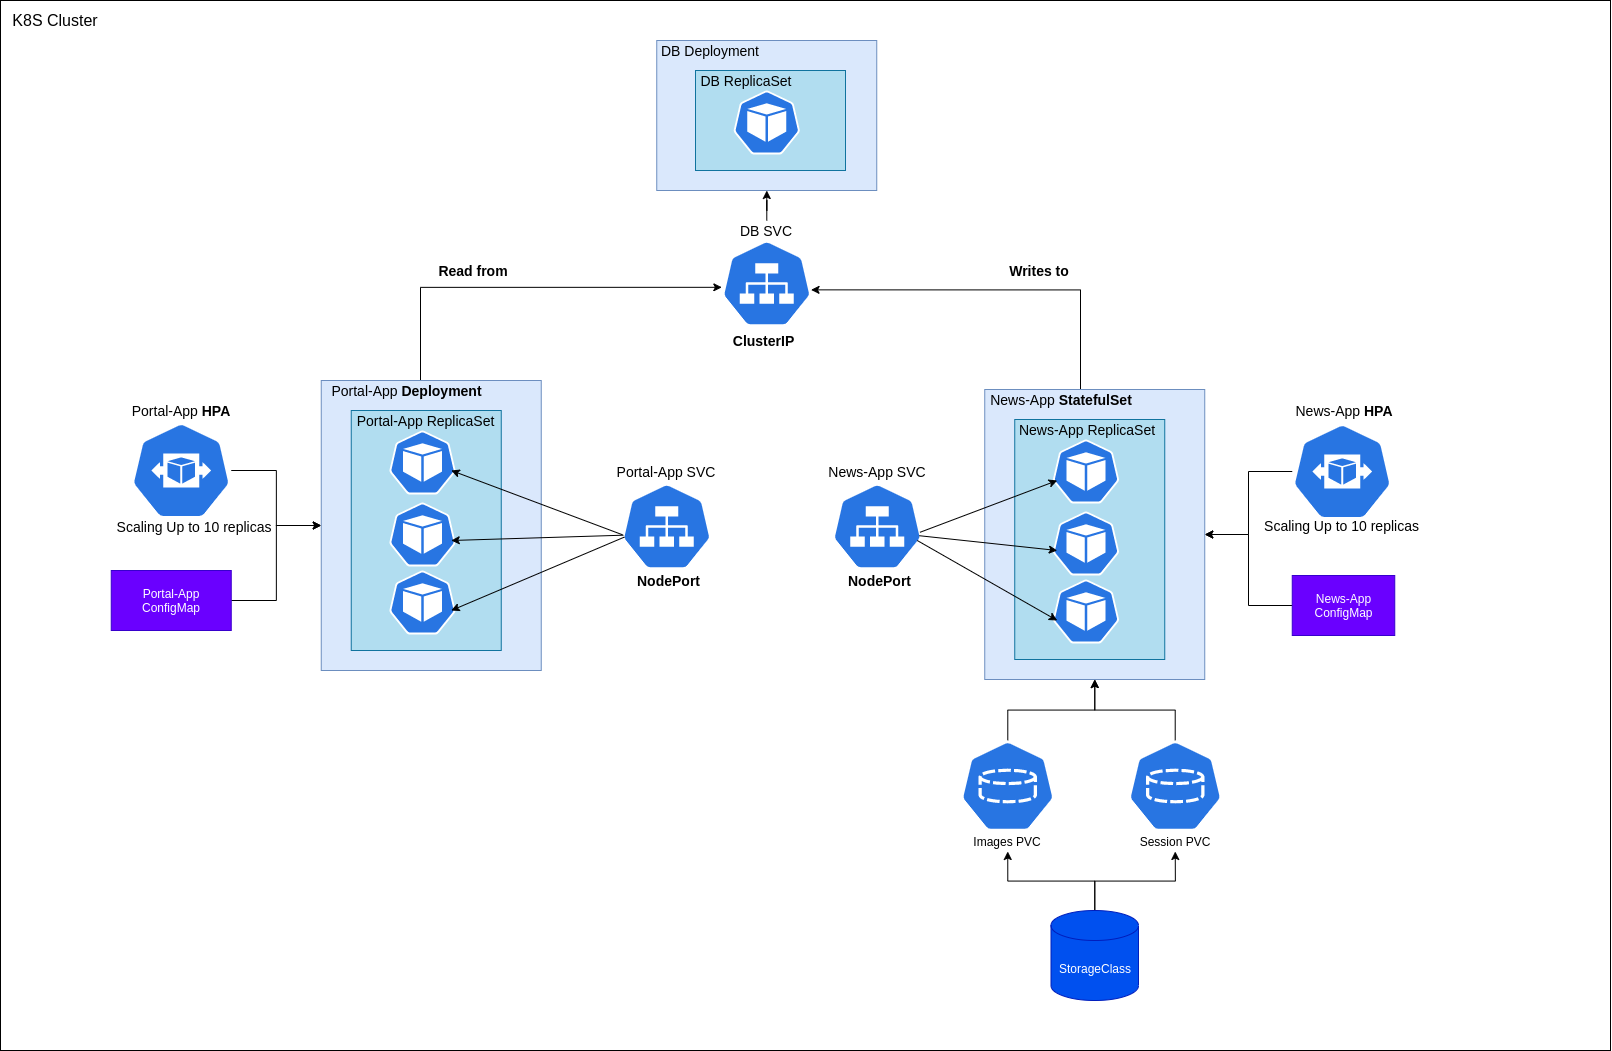

The diagram above was exported from draw.io. Its source (the exported page's mxGraphModel, read from the mxfile embedded in the PNG):
<mxGraphModel dx="3716" dy="2066" grid="1" gridSize="10" guides="1" tooltips="1" connect="1" arrows="1" fold="1" page="1" pageScale="1" pageWidth="850" pageHeight="1100" math="0" shadow="0">
  <root>
    <mxCell id="0" />
    <mxCell id="1" parent="0" />
    <mxCell id="nrerIEiuXNpvZh_OWHSS-96" value="" style="rounded=0;whiteSpace=wrap;html=1;" vertex="1" parent="1">
      <mxGeometry x="-230" y="-400" width="1610" height="1050" as="geometry" />
    </mxCell>
    <mxCell id="nrerIEiuXNpvZh_OWHSS-90" style="edgeStyle=orthogonalEdgeStyle;rounded=0;orthogonalLoop=1;jettySize=auto;html=1;entryX=0.001;entryY=0.536;entryDx=0;entryDy=0;entryPerimeter=0;" edge="1" parent="1" source="nrerIEiuXNpvZh_OWHSS-1" target="nrerIEiuXNpvZh_OWHSS-87">
      <mxGeometry relative="1" as="geometry">
        <Array as="points">
          <mxPoint x="190" y="-113" />
        </Array>
      </mxGeometry>
    </mxCell>
    <mxCell id="nrerIEiuXNpvZh_OWHSS-1" value="" style="rounded=0;whiteSpace=wrap;html=1;fillColor=#dae8fc;strokeColor=#6c8ebf;" vertex="1" parent="1">
      <mxGeometry x="90.75" y="-20" width="220" height="290" as="geometry" />
    </mxCell>
    <mxCell id="nrerIEiuXNpvZh_OWHSS-2" value="" style="rounded=0;whiteSpace=wrap;html=1;fillColor=#b1ddf0;strokeColor=#10739e;" vertex="1" parent="1">
      <mxGeometry x="120.75" y="10" width="150" height="240" as="geometry" />
    </mxCell>
    <mxCell id="nrerIEiuXNpvZh_OWHSS-6" value="&lt;font style=&quot;font-size: 14px&quot;&gt;Portal-App &lt;b&gt;Deployment&lt;/b&gt;&lt;/font&gt;" style="text;html=1;strokeColor=none;fillColor=none;align=center;verticalAlign=middle;whiteSpace=wrap;rounded=0;" vertex="1" parent="1">
      <mxGeometry x="81.5" y="-20" width="189.25" height="20" as="geometry" />
    </mxCell>
    <mxCell id="nrerIEiuXNpvZh_OWHSS-8" value="&lt;font style=&quot;font-size: 14px&quot;&gt;Portal-App ReplicaSet&lt;/font&gt;" style="text;html=1;strokeColor=none;fillColor=none;align=center;verticalAlign=middle;whiteSpace=wrap;rounded=0;" vertex="1" parent="1">
      <mxGeometry x="120.75" y="10" width="149.25" height="20" as="geometry" />
    </mxCell>
    <mxCell id="nrerIEiuXNpvZh_OWHSS-78" style="edgeStyle=orthogonalEdgeStyle;rounded=0;orthogonalLoop=1;jettySize=auto;html=1;" edge="1" parent="1" source="nrerIEiuXNpvZh_OWHSS-10" target="nrerIEiuXNpvZh_OWHSS-1">
      <mxGeometry relative="1" as="geometry" />
    </mxCell>
    <mxCell id="nrerIEiuXNpvZh_OWHSS-10" value="" style="html=1;dashed=0;whitespace=wrap;fillColor=#2875E2;strokeColor=#ffffff;points=[[0.005,0.63,0],[0.1,0.2,0],[0.9,0.2,0],[0.5,0,0],[0.995,0.63,0],[0.72,0.99,0],[0.5,1,0],[0.28,0.99,0]];shape=mxgraph.kubernetes.icon;prIcon=hpa" vertex="1" parent="1">
      <mxGeometry x="-99.25" y="20" width="100" height="100" as="geometry" />
    </mxCell>
    <mxCell id="nrerIEiuXNpvZh_OWHSS-11" value="&lt;font style=&quot;font-size: 14px&quot;&gt;Portal-App &lt;b&gt;HPA&lt;/b&gt;&lt;/font&gt;" style="text;html=1;strokeColor=none;fillColor=none;align=center;verticalAlign=middle;whiteSpace=wrap;rounded=0;" vertex="1" parent="1">
      <mxGeometry x="-104.25" width="110" height="20" as="geometry" />
    </mxCell>
    <mxCell id="nrerIEiuXNpvZh_OWHSS-12" value="&lt;font style=&quot;font-size: 14px&quot;&gt;Scaling Up to 10 replicas&lt;/font&gt;" style="text;html=1;strokeColor=none;fillColor=none;align=center;verticalAlign=middle;whiteSpace=wrap;rounded=0;" vertex="1" parent="1">
      <mxGeometry x="-130" y="116" width="188.25" height="20" as="geometry" />
    </mxCell>
    <mxCell id="nrerIEiuXNpvZh_OWHSS-14" value="" style="html=1;dashed=0;whitespace=wrap;fillColor=#2875E2;strokeColor=#ffffff;points=[[0.005,0.63,0],[0.1,0.2,0],[0.9,0.2,0],[0.5,0,0],[0.995,0.63,0],[0.72,0.99,0],[0.5,1,0],[0.28,0.99,0]];shape=mxgraph.kubernetes.icon;prIcon=svc" vertex="1" parent="1">
      <mxGeometry x="391.25" y="73" width="90" height="106" as="geometry" />
    </mxCell>
    <mxCell id="nrerIEiuXNpvZh_OWHSS-20" value="&lt;font style=&quot;font-size: 14px&quot;&gt;Portal-App SVC&lt;/font&gt;" style="text;html=1;strokeColor=none;fillColor=none;align=center;verticalAlign=middle;whiteSpace=wrap;rounded=0;" vertex="1" parent="1">
      <mxGeometry x="371.25" y="61" width="130" height="20" as="geometry" />
    </mxCell>
    <mxCell id="nrerIEiuXNpvZh_OWHSS-21" value="&lt;b&gt;&lt;font style=&quot;font-size: 14px&quot;&gt;NodePort&lt;/font&gt;&lt;/b&gt;" style="text;html=1;strokeColor=none;fillColor=none;align=center;verticalAlign=middle;whiteSpace=wrap;rounded=0;" vertex="1" parent="1">
      <mxGeometry x="371.25" y="170" width="135" height="20" as="geometry" />
    </mxCell>
    <mxCell id="nrerIEiuXNpvZh_OWHSS-15" value="" style="html=1;dashed=0;whitespace=wrap;fillColor=#2875E2;strokeColor=#ffffff;points=[[0.005,0.63,0],[0.1,0.2,0],[0.9,0.2,0],[0.5,0,0],[0.995,0.63,0],[0.72,0.99,0],[0.5,1,0],[0.28,0.99,0]];shape=mxgraph.kubernetes.icon;prIcon=pod" vertex="1" parent="1">
      <mxGeometry x="153.25" y="30" width="77.5" height="64" as="geometry" />
    </mxCell>
    <mxCell id="nrerIEiuXNpvZh_OWHSS-18" value="" style="html=1;dashed=0;whitespace=wrap;fillColor=#2875E2;strokeColor=#ffffff;points=[[0.005,0.63,0],[0.1,0.2,0],[0.9,0.2,0],[0.5,0,0],[0.995,0.63,0],[0.72,0.99,0],[0.5,1,0],[0.28,0.99,0]];shape=mxgraph.kubernetes.icon;prIcon=pod" vertex="1" parent="1">
      <mxGeometry x="153.25" y="102" width="77.5" height="64" as="geometry" />
    </mxCell>
    <mxCell id="nrerIEiuXNpvZh_OWHSS-19" value="" style="html=1;dashed=0;whitespace=wrap;fillColor=#2875E2;strokeColor=#ffffff;points=[[0.005,0.63,0],[0.1,0.2,0],[0.9,0.2,0],[0.5,0,0],[0.995,0.63,0],[0.72,0.99,0],[0.5,1,0],[0.28,0.99,0]];shape=mxgraph.kubernetes.icon;prIcon=pod" vertex="1" parent="1">
      <mxGeometry x="153.25" y="170" width="77.5" height="64" as="geometry" />
    </mxCell>
    <mxCell id="nrerIEiuXNpvZh_OWHSS-31" value="" style="endArrow=classic;html=1;exitX=0.018;exitY=0.582;exitDx=0;exitDy=0;exitPerimeter=0;" edge="1" parent="1" source="nrerIEiuXNpvZh_OWHSS-14">
      <mxGeometry width="50" height="50" relative="1" as="geometry">
        <mxPoint x="330.75" y="130" as="sourcePoint" />
        <mxPoint x="220.75" y="140" as="targetPoint" />
      </mxGeometry>
    </mxCell>
    <mxCell id="nrerIEiuXNpvZh_OWHSS-32" value="" style="endArrow=classic;html=1;exitX=0.008;exitY=0.578;exitDx=0;exitDy=0;exitPerimeter=0;" edge="1" parent="1" source="nrerIEiuXNpvZh_OWHSS-14">
      <mxGeometry width="50" height="50" relative="1" as="geometry">
        <mxPoint x="320.75" y="100" as="sourcePoint" />
        <mxPoint x="220.75" y="70" as="targetPoint" />
      </mxGeometry>
    </mxCell>
    <mxCell id="nrerIEiuXNpvZh_OWHSS-33" value="" style="endArrow=classic;html=1;exitX=0.029;exitY=0.6;exitDx=0;exitDy=0;exitPerimeter=0;" edge="1" parent="1" source="nrerIEiuXNpvZh_OWHSS-14">
      <mxGeometry width="50" height="50" relative="1" as="geometry">
        <mxPoint x="330.75" y="210" as="sourcePoint" />
        <mxPoint x="220.75" y="210" as="targetPoint" />
      </mxGeometry>
    </mxCell>
    <mxCell id="nrerIEiuXNpvZh_OWHSS-91" style="edgeStyle=orthogonalEdgeStyle;rounded=0;orthogonalLoop=1;jettySize=auto;html=1;entryX=0.992;entryY=0.56;entryDx=0;entryDy=0;entryPerimeter=0;" edge="1" parent="1" source="nrerIEiuXNpvZh_OWHSS-34" target="nrerIEiuXNpvZh_OWHSS-87">
      <mxGeometry relative="1" as="geometry">
        <Array as="points">
          <mxPoint x="850" y="-111" />
        </Array>
      </mxGeometry>
    </mxCell>
    <mxCell id="nrerIEiuXNpvZh_OWHSS-34" value="" style="rounded=0;whiteSpace=wrap;html=1;fillColor=#dae8fc;strokeColor=#6c8ebf;" vertex="1" parent="1">
      <mxGeometry x="754.25" y="-11" width="220" height="290" as="geometry" />
    </mxCell>
    <mxCell id="nrerIEiuXNpvZh_OWHSS-35" value="" style="rounded=0;whiteSpace=wrap;html=1;fillColor=#b1ddf0;strokeColor=#10739e;" vertex="1" parent="1">
      <mxGeometry x="784.25" y="19" width="150" height="240" as="geometry" />
    </mxCell>
    <mxCell id="nrerIEiuXNpvZh_OWHSS-36" value="&lt;font style=&quot;font-size: 14px&quot;&gt;News-App &lt;b&gt;StatefulSet&lt;/b&gt;&lt;/font&gt;" style="text;html=1;strokeColor=none;fillColor=none;align=center;verticalAlign=middle;whiteSpace=wrap;rounded=0;" vertex="1" parent="1">
      <mxGeometry x="728.37" y="-11" width="205.75" height="20" as="geometry" />
    </mxCell>
    <mxCell id="nrerIEiuXNpvZh_OWHSS-37" value="&lt;font style=&quot;font-size: 14px&quot;&gt;News-App ReplicaSet&lt;/font&gt;" style="text;html=1;strokeColor=none;fillColor=none;align=center;verticalAlign=middle;whiteSpace=wrap;rounded=0;" vertex="1" parent="1">
      <mxGeometry x="784.25" y="19" width="145.75" height="20" as="geometry" />
    </mxCell>
    <mxCell id="nrerIEiuXNpvZh_OWHSS-54" style="edgeStyle=orthogonalEdgeStyle;rounded=0;orthogonalLoop=1;jettySize=auto;html=1;entryX=1;entryY=0.5;entryDx=0;entryDy=0;" edge="1" parent="1" source="nrerIEiuXNpvZh_OWHSS-39" target="nrerIEiuXNpvZh_OWHSS-34">
      <mxGeometry relative="1" as="geometry" />
    </mxCell>
    <mxCell id="nrerIEiuXNpvZh_OWHSS-39" value="" style="html=1;dashed=0;whitespace=wrap;fillColor=#2875E2;strokeColor=#ffffff;points=[[0.005,0.63,0],[0.1,0.2,0],[0.9,0.2,0],[0.5,0,0],[0.995,0.63,0],[0.72,0.99,0],[0.5,1,0],[0.28,0.99,0]];shape=mxgraph.kubernetes.icon;prIcon=hpa" vertex="1" parent="1">
      <mxGeometry x="1061.75" y="21" width="100" height="100" as="geometry" />
    </mxCell>
    <mxCell id="nrerIEiuXNpvZh_OWHSS-40" value="&lt;font style=&quot;font-size: 14px&quot;&gt;News-App &lt;b&gt;HPA&lt;/b&gt;&lt;/font&gt;" style="text;html=1;strokeColor=none;fillColor=none;align=center;verticalAlign=middle;whiteSpace=wrap;rounded=0;" vertex="1" parent="1">
      <mxGeometry x="1059.25" width="110" height="20" as="geometry" />
    </mxCell>
    <mxCell id="nrerIEiuXNpvZh_OWHSS-41" value="&lt;font style=&quot;font-size: 14px&quot;&gt;Scaling Up to 10 replicas&lt;/font&gt;" style="text;html=1;strokeColor=none;fillColor=none;align=center;verticalAlign=middle;whiteSpace=wrap;rounded=0;" vertex="1" parent="1">
      <mxGeometry x="1015.13" y="115" width="193.25" height="20" as="geometry" />
    </mxCell>
    <mxCell id="nrerIEiuXNpvZh_OWHSS-42" value="" style="html=1;dashed=0;whitespace=wrap;fillColor=#2875E2;strokeColor=#ffffff;points=[[0.005,0.63,0],[0.1,0.2,0],[0.9,0.2,0],[0.5,0,0],[0.995,0.63,0],[0.72,0.99,0],[0.5,1,0],[0.28,0.99,0]];shape=mxgraph.kubernetes.icon;prIcon=svc" vertex="1" parent="1">
      <mxGeometry x="601.75" y="73" width="90" height="106" as="geometry" />
    </mxCell>
    <mxCell id="nrerIEiuXNpvZh_OWHSS-43" value="&lt;font style=&quot;font-size: 14px&quot;&gt;News-App SVC&lt;/font&gt;" style="text;html=1;strokeColor=none;fillColor=none;align=center;verticalAlign=middle;whiteSpace=wrap;rounded=0;" vertex="1" parent="1">
      <mxGeometry x="581.75" y="61" width="130" height="20" as="geometry" />
    </mxCell>
    <mxCell id="nrerIEiuXNpvZh_OWHSS-44" value="&lt;b&gt;&lt;font style=&quot;font-size: 14px&quot;&gt;NodePort&lt;/font&gt;&lt;/b&gt;" style="text;html=1;strokeColor=none;fillColor=none;align=center;verticalAlign=middle;whiteSpace=wrap;rounded=0;" vertex="1" parent="1">
      <mxGeometry x="581.75" y="170" width="135" height="20" as="geometry" />
    </mxCell>
    <mxCell id="nrerIEiuXNpvZh_OWHSS-45" value="" style="html=1;dashed=0;whitespace=wrap;fillColor=#2875E2;strokeColor=#ffffff;points=[[0.005,0.63,0],[0.1,0.2,0],[0.9,0.2,0],[0.5,0,0],[0.995,0.63,0],[0.72,0.99,0],[0.5,1,0],[0.28,0.99,0]];shape=mxgraph.kubernetes.icon;prIcon=pod" vertex="1" parent="1">
      <mxGeometry x="816.75" y="39" width="77.5" height="64" as="geometry" />
    </mxCell>
    <mxCell id="nrerIEiuXNpvZh_OWHSS-46" value="" style="html=1;dashed=0;whitespace=wrap;fillColor=#2875E2;strokeColor=#ffffff;points=[[0.005,0.63,0],[0.1,0.2,0],[0.9,0.2,0],[0.5,0,0],[0.995,0.63,0],[0.72,0.99,0],[0.5,1,0],[0.28,0.99,0]];shape=mxgraph.kubernetes.icon;prIcon=pod" vertex="1" parent="1">
      <mxGeometry x="816.75" y="111" width="77.5" height="64" as="geometry" />
    </mxCell>
    <mxCell id="nrerIEiuXNpvZh_OWHSS-47" value="" style="html=1;dashed=0;whitespace=wrap;fillColor=#2875E2;strokeColor=#ffffff;points=[[0.005,0.63,0],[0.1,0.2,0],[0.9,0.2,0],[0.5,0,0],[0.995,0.63,0],[0.72,0.99,0],[0.5,1,0],[0.28,0.99,0]];shape=mxgraph.kubernetes.icon;prIcon=pod" vertex="1" parent="1">
      <mxGeometry x="816.75" y="179" width="77.5" height="64" as="geometry" />
    </mxCell>
    <mxCell id="nrerIEiuXNpvZh_OWHSS-51" value="" style="endArrow=classic;html=1;entryX=0.129;entryY=0.641;entryDx=0;entryDy=0;entryPerimeter=0;" edge="1" parent="1" target="nrerIEiuXNpvZh_OWHSS-47">
      <mxGeometry width="50" height="50" relative="1" as="geometry">
        <mxPoint x="686.75" y="140" as="sourcePoint" />
        <mxPoint x="766.75" y="70" as="targetPoint" />
      </mxGeometry>
    </mxCell>
    <mxCell id="nrerIEiuXNpvZh_OWHSS-52" value="" style="endArrow=classic;html=1;exitX=0.968;exitY=0.587;exitDx=0;exitDy=0;exitPerimeter=0;" edge="1" parent="1" source="nrerIEiuXNpvZh_OWHSS-42">
      <mxGeometry width="50" height="50" relative="1" as="geometry">
        <mxPoint x="706.75" y="130" as="sourcePoint" />
        <mxPoint x="826.75" y="150" as="targetPoint" />
      </mxGeometry>
    </mxCell>
    <mxCell id="nrerIEiuXNpvZh_OWHSS-53" value="" style="endArrow=classic;html=1;exitX=0.974;exitY=0.555;exitDx=0;exitDy=0;exitPerimeter=0;" edge="1" parent="1" source="nrerIEiuXNpvZh_OWHSS-42">
      <mxGeometry width="50" height="50" relative="1" as="geometry">
        <mxPoint x="696.75" y="120" as="sourcePoint" />
        <mxPoint x="826.75" y="80" as="targetPoint" />
      </mxGeometry>
    </mxCell>
    <mxCell id="nrerIEiuXNpvZh_OWHSS-61" style="edgeStyle=orthogonalEdgeStyle;rounded=0;orthogonalLoop=1;jettySize=auto;html=1;" edge="1" parent="1" source="nrerIEiuXNpvZh_OWHSS-55" target="nrerIEiuXNpvZh_OWHSS-34">
      <mxGeometry relative="1" as="geometry" />
    </mxCell>
    <mxCell id="nrerIEiuXNpvZh_OWHSS-55" value="" style="html=1;dashed=0;whitespace=wrap;fillColor=#2875E2;strokeColor=#ffffff;points=[[0.005,0.63,0],[0.1,0.2,0],[0.9,0.2,0],[0.5,0,0],[0.995,0.63,0],[0.72,0.99,0],[0.5,1,0],[0.28,0.99,0]];shape=mxgraph.kubernetes.icon;prIcon=pvc" vertex="1" parent="1">
      <mxGeometry x="728.5" y="340" width="97.5" height="91" as="geometry" />
    </mxCell>
    <mxCell id="nrerIEiuXNpvZh_OWHSS-62" style="edgeStyle=orthogonalEdgeStyle;rounded=0;orthogonalLoop=1;jettySize=auto;html=1;" edge="1" parent="1" source="nrerIEiuXNpvZh_OWHSS-56" target="nrerIEiuXNpvZh_OWHSS-34">
      <mxGeometry relative="1" as="geometry" />
    </mxCell>
    <mxCell id="nrerIEiuXNpvZh_OWHSS-56" value="" style="html=1;dashed=0;whitespace=wrap;fillColor=#2875E2;strokeColor=#ffffff;points=[[0.005,0.63,0],[0.1,0.2,0],[0.9,0.2,0],[0.5,0,0],[0.995,0.63,0],[0.72,0.99,0],[0.5,1,0],[0.28,0.99,0]];shape=mxgraph.kubernetes.icon;prIcon=pvc" vertex="1" parent="1">
      <mxGeometry x="896" y="340" width="97.5" height="91" as="geometry" />
    </mxCell>
    <mxCell id="nrerIEiuXNpvZh_OWHSS-57" value="Images PVC" style="text;html=1;strokeColor=none;fillColor=none;align=center;verticalAlign=middle;whiteSpace=wrap;rounded=0;" vertex="1" parent="1">
      <mxGeometry x="706.25" y="431" width="142" height="20" as="geometry" />
    </mxCell>
    <mxCell id="nrerIEiuXNpvZh_OWHSS-58" value="Session PVC" style="text;html=1;strokeColor=none;fillColor=none;align=center;verticalAlign=middle;whiteSpace=wrap;rounded=0;" vertex="1" parent="1">
      <mxGeometry x="884.75" y="431" width="120" height="20" as="geometry" />
    </mxCell>
    <mxCell id="nrerIEiuXNpvZh_OWHSS-65" style="edgeStyle=orthogonalEdgeStyle;rounded=0;orthogonalLoop=1;jettySize=auto;html=1;entryX=0.5;entryY=1;entryDx=0;entryDy=0;" edge="1" parent="1" source="nrerIEiuXNpvZh_OWHSS-64" target="nrerIEiuXNpvZh_OWHSS-57">
      <mxGeometry relative="1" as="geometry" />
    </mxCell>
    <mxCell id="nrerIEiuXNpvZh_OWHSS-66" style="edgeStyle=orthogonalEdgeStyle;rounded=0;orthogonalLoop=1;jettySize=auto;html=1;entryX=0.5;entryY=1;entryDx=0;entryDy=0;" edge="1" parent="1" source="nrerIEiuXNpvZh_OWHSS-64" target="nrerIEiuXNpvZh_OWHSS-58">
      <mxGeometry relative="1" as="geometry" />
    </mxCell>
    <mxCell id="nrerIEiuXNpvZh_OWHSS-64" value="StorageClass" style="shape=cylinder3;whiteSpace=wrap;html=1;boundedLbl=1;backgroundOutline=1;size=15;fillColor=#0050ef;strokeColor=#001DBC;fontColor=#ffffff;" vertex="1" parent="1">
      <mxGeometry x="820.5" y="510" width="87.5" height="90" as="geometry" />
    </mxCell>
    <mxCell id="nrerIEiuXNpvZh_OWHSS-79" style="edgeStyle=orthogonalEdgeStyle;rounded=0;orthogonalLoop=1;jettySize=auto;html=1;entryX=0;entryY=0.5;entryDx=0;entryDy=0;" edge="1" parent="1" source="nrerIEiuXNpvZh_OWHSS-72" target="nrerIEiuXNpvZh_OWHSS-1">
      <mxGeometry relative="1" as="geometry" />
    </mxCell>
    <mxCell id="nrerIEiuXNpvZh_OWHSS-72" value="Portal-App ConfigMap" style="rounded=0;whiteSpace=wrap;html=1;fillColor=#6a00ff;strokeColor=#3700CC;fontColor=#ffffff;" vertex="1" parent="1">
      <mxGeometry x="-119.25" y="170" width="120" height="60" as="geometry" />
    </mxCell>
    <mxCell id="nrerIEiuXNpvZh_OWHSS-76" style="edgeStyle=orthogonalEdgeStyle;rounded=0;orthogonalLoop=1;jettySize=auto;html=1;" edge="1" parent="1" source="nrerIEiuXNpvZh_OWHSS-75" target="nrerIEiuXNpvZh_OWHSS-34">
      <mxGeometry relative="1" as="geometry" />
    </mxCell>
    <mxCell id="nrerIEiuXNpvZh_OWHSS-75" value="News-App ConfigMap" style="rounded=0;whiteSpace=wrap;html=1;fillColor=#6a00ff;strokeColor=#3700CC;fontColor=#ffffff;" vertex="1" parent="1">
      <mxGeometry x="1061.75" y="175" width="102.5" height="60" as="geometry" />
    </mxCell>
    <mxCell id="nrerIEiuXNpvZh_OWHSS-80" value="" style="rounded=0;whiteSpace=wrap;html=1;fillColor=#dae8fc;strokeColor=#6c8ebf;" vertex="1" parent="1">
      <mxGeometry x="426.25" y="-360" width="220" height="150" as="geometry" />
    </mxCell>
    <mxCell id="nrerIEiuXNpvZh_OWHSS-81" value="" style="rounded=0;whiteSpace=wrap;html=1;fillColor=#b1ddf0;strokeColor=#10739e;" vertex="1" parent="1">
      <mxGeometry x="465" y="-330" width="150" height="100" as="geometry" />
    </mxCell>
    <mxCell id="nrerIEiuXNpvZh_OWHSS-82" value="&lt;font style=&quot;font-size: 14px&quot;&gt;DB Deployment&lt;/font&gt;" style="text;html=1;strokeColor=none;fillColor=none;align=center;verticalAlign=middle;whiteSpace=wrap;rounded=0;" vertex="1" parent="1">
      <mxGeometry x="410" y="-360" width="140" height="20" as="geometry" />
    </mxCell>
    <mxCell id="nrerIEiuXNpvZh_OWHSS-83" value="&lt;font style=&quot;font-size: 14px&quot;&gt;DB ReplicaSet&lt;/font&gt;" style="text;html=1;strokeColor=none;fillColor=none;align=center;verticalAlign=middle;whiteSpace=wrap;rounded=0;" vertex="1" parent="1">
      <mxGeometry x="451.25" y="-330" width="130" height="20" as="geometry" />
    </mxCell>
    <mxCell id="nrerIEiuXNpvZh_OWHSS-86" value="" style="html=1;dashed=0;whitespace=wrap;fillColor=#2875E2;strokeColor=#ffffff;points=[[0.005,0.63,0],[0.1,0.2,0],[0.9,0.2,0],[0.5,0,0],[0.995,0.63,0],[0.72,0.99,0],[0.5,1,0],[0.28,0.99,0]];shape=mxgraph.kubernetes.icon;prIcon=pod" vertex="1" parent="1">
      <mxGeometry x="497.5" y="-310" width="77.5" height="64" as="geometry" />
    </mxCell>
    <mxCell id="nrerIEiuXNpvZh_OWHSS-92" style="edgeStyle=orthogonalEdgeStyle;rounded=0;orthogonalLoop=1;jettySize=auto;html=1;" edge="1" parent="1" source="nrerIEiuXNpvZh_OWHSS-88" target="nrerIEiuXNpvZh_OWHSS-80">
      <mxGeometry relative="1" as="geometry" />
    </mxCell>
    <mxCell id="nrerIEiuXNpvZh_OWHSS-87" value="" style="html=1;dashed=0;whitespace=wrap;fillColor=#2875E2;strokeColor=#ffffff;points=[[0.005,0.63,0],[0.1,0.2,0],[0.9,0.2,0],[0.5,0,0],[0.995,0.63,0],[0.72,0.99,0],[0.5,1,0],[0.28,0.99,0]];shape=mxgraph.kubernetes.icon;prIcon=svc" vertex="1" parent="1">
      <mxGeometry x="491.25" y="-170" width="90" height="106" as="geometry" />
    </mxCell>
    <mxCell id="nrerIEiuXNpvZh_OWHSS-89" value="&lt;b&gt;&lt;font style=&quot;font-size: 14px&quot;&gt;ClusterIP&lt;/font&gt;&lt;/b&gt;" style="text;html=1;strokeColor=none;fillColor=none;align=center;verticalAlign=middle;whiteSpace=wrap;rounded=0;" vertex="1" parent="1">
      <mxGeometry x="445.5" y="-70" width="175" height="20" as="geometry" />
    </mxCell>
    <mxCell id="nrerIEiuXNpvZh_OWHSS-88" value="&lt;font style=&quot;font-size: 14px&quot;&gt;DB SVC&lt;/font&gt;" style="text;html=1;strokeColor=none;fillColor=none;align=center;verticalAlign=middle;whiteSpace=wrap;rounded=0;" vertex="1" parent="1">
      <mxGeometry x="474.25" y="-180" width="124" height="20" as="geometry" />
    </mxCell>
    <mxCell id="nrerIEiuXNpvZh_OWHSS-93" value="&lt;b&gt;&lt;font style=&quot;font-size: 14px&quot;&gt;Writes to&lt;/font&gt;&lt;/b&gt;" style="text;html=1;strokeColor=none;fillColor=none;align=center;verticalAlign=middle;whiteSpace=wrap;rounded=0;" vertex="1" parent="1">
      <mxGeometry x="728.5" y="-140" width="160" height="20" as="geometry" />
    </mxCell>
    <mxCell id="nrerIEiuXNpvZh_OWHSS-94" value="&lt;b&gt;&lt;font style=&quot;font-size: 14px&quot;&gt;Read from&lt;/font&gt;&lt;/b&gt;" style="text;html=1;strokeColor=none;fillColor=none;align=center;verticalAlign=middle;whiteSpace=wrap;rounded=0;" vertex="1" parent="1">
      <mxGeometry x="190" y="-140" width="106" height="20" as="geometry" />
    </mxCell>
    <mxCell id="nrerIEiuXNpvZh_OWHSS-97" value="&lt;font style=&quot;font-size: 16px&quot;&gt;K8S Cluster&lt;/font&gt;" style="text;html=1;strokeColor=none;fillColor=none;align=center;verticalAlign=middle;whiteSpace=wrap;rounded=0;" vertex="1" parent="1">
      <mxGeometry x="-220" y="-400" width="90" height="40" as="geometry" />
    </mxCell>
  </root>
</mxGraphModel>